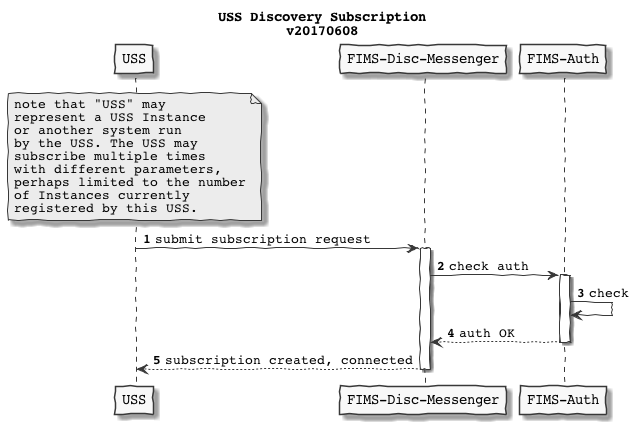

The diagram above was rendered by PlantUML. Its source (embedded in the PNG):
@startuml
skinparam handwritten true
skinparam monochrome true
skinparam defaultFontName Courier
skinparam backgroundColor transparent


participant USS as U
participant "FIMS-Disc-Messenger" as FDM
participant "FIMS-Auth" as FA

title USS Discovery Subscription\nv20170608

note over U
    note that "USS" may
    represent a USS Instance
    or another system run
    by the USS. The USS may
    subscribe multiple times
    with different parameters,
    perhaps limited to the number
    of Instances currently
    registered by this USS.
end note
autonumber
U -> FDM : submit subscription request
activate FDM
FDM -> FA: check auth

activate FA
FA -> FA: check
FA --> FDM: auth OK
deactivate FA

FDM --> U : subscription created, connected

deactivate FDM


@enduml